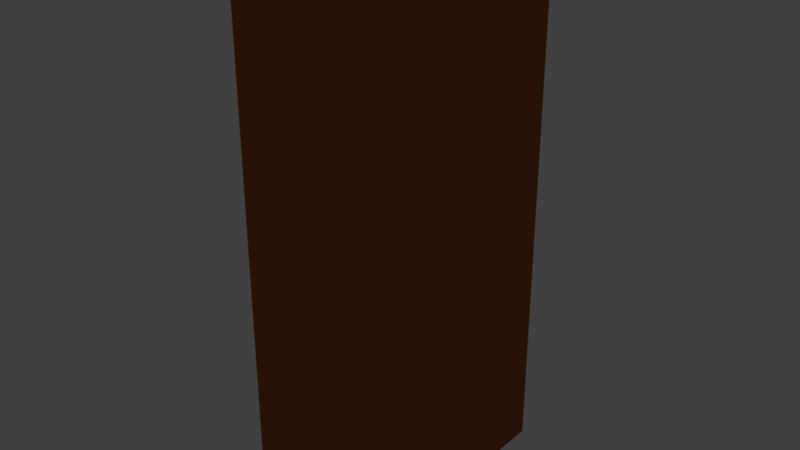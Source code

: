# Source: closet_01_mockup.blend  (saved by Blender 2.78.0; exported with 4.5.12 LTS)
import bpy
from mathutils import Matrix  # noqa: F401  (used for matrix-valued properties, if any)

bpy.ops.wm.read_factory_settings(use_empty=True)
scene = bpy.context.scene
scene.name = 'Scene'

# ---- collections
col_collection_1 = bpy.data.collections.new('Collection 1'); scene.collection.children.link(col_collection_1)

# ---- materials (node trees are filled in below, after node groups)
mat_closet_01b_material = bpy.data.materials.new('closet_01b_material')
mat_closet_01b_material.alpha_threshold = 0.0
mat_closet_01b_material.use_transparent_shadow = False
mat_closet_01b_material.diffuse_color = (0.8, 0.2813, 0.126, 1.0)
mat_closet_01b_material.roughness = 0.5
mat_closet_01b_material.specular_intensity = 0.0
mat_closet_01a_material = bpy.data.materials.new('closet_01a_material')
mat_closet_01a_material.alpha_threshold = 0.0
mat_closet_01a_material.use_transparent_shadow = False
mat_closet_01a_material.diffuse_color = (0.3343, 0.09953, 0.02951, 1.0)
mat_closet_01a_material.roughness = 0.5
mat_closet_01a_material.specular_intensity = 0.0
mat_black_material = bpy.data.materials.new('black_material')
mat_black_material.alpha_threshold = 0.0
mat_black_material.use_transparent_shadow = False
mat_black_material.diffuse_color = (0.0, 0.0, 0.0, 1.0)
mat_black_material.roughness = 0.5
mat_black_material.specular_intensity = 0.0

# ---- material node trees

# ---- world
world_world = bpy.data.worlds.new('World'); scene.world = world_world
world_world.color = (0.05088, 0.05088, 0.05088)
world_world.use_sun_shadow = False
world_world.sun_shadow_jitter_overblur = 0.0
world_world.cycles.sampling_method = 'MANUAL'

# ---- lights
light_hemi_001 = bpy.data.lights.new('Hemi.001', 'SUN')
light_hemi_001.transmission_factor = 0.0
light_hemi_001.angle = 0.1993
light_hemi_001.energy = 0.5
light_hemi_001.shadow_buffer_clip_start = 0.5
light_hemi_001.shadow_soft_size = 0.1
light_hemi_001.shadow_cascade_max_distance = 1000.0
light_hemi = bpy.data.lights.new('Hemi', 'SUN')
light_hemi.transmission_factor = 0.0
light_hemi.angle = 0.1993
light_hemi.energy = 1.0
light_hemi.shadow_buffer_clip_start = 0.5
light_hemi.shadow_soft_size = 0.1
light_hemi.shadow_cascade_max_distance = 1000.0

# ---- meshes
me_plane_002 = bpy.data.meshes.new('Plane.002')
me_plane_002.from_pydata([(-0.01649, 0.0, -0.7894), (-0.01649, 0.0, 0.7894), (0.01649, 0.0, -0.7894), (0.01649, 0.0, 0.7894), (-0.01649, -0.3264, -0.7894), (-0.01649, -0.3264, 0.7894), (0.01649, -0.3264, -0.7894), (0.01649, -0.3264, 0.7894)], [], [(5, 7, 3, 1), (1, 3, 2, 0), (6, 2, 3, 7), (4, 5, 1, 0), (0, 2, 6, 4), (4, 6, 7, 5)])
_uv = me_plane_002.uv_layers.new(name='UVMap')
_uv.uv.foreach_set('vector', [0.9561, 0.0, 1.0, 0.0, 1.0, 0.2067, 0.9561, 0.2067, 0.9123, 0.0, 0.9561, 0.0, 0.9561, 1.0, 0.9123, 1.0, 0.4342, 0.0, 0.8684, 0.0, 0.8684, 1.0, 0.4342, 1.0, 3.172e-07, 1.0, 0.0, 0.0, 0.4342, 0.0, 0.4342, 1.0, 0.9561, 0.2067, 1.0, 0.2067, 1.0, 0.4134, 0.9561, 0.4134, 0.9123, 1.0, 0.8684, 1.0, 0.8684, 0.0, 0.9123, 0.0])
me_plane_002.materials.append(mat_closet_01b_material)
me_plane_002.use_remesh_preserve_volume = False
me_plane_002.use_remesh_preserve_attributes = False
me_plane_002.use_mirror_vertex_groups = False
me_plane_002.update()
me_plane_001 = bpy.data.meshes.new('Plane.001')
me_plane_001.from_pydata([(-0.01649, 0.0, -0.7894), (-0.01649, 0.0, 0.7894), (0.01649, 0.0, -0.7894), (0.01649, 0.0, 0.7894), (-0.01649, 0.3264, -0.7894), (-0.01649, 0.3264, 0.7894), (0.01649, 0.3264, -0.7894), (0.01649, 0.3264, 0.7894)], [], [(0, 2, 3, 1), (4, 6, 2, 0), (0, 1, 5, 4), (2, 6, 7, 3), (1, 3, 7, 5), (4, 5, 7, 6)])
_uv = me_plane_001.uv_layers.new(name='UVMap')
_uv.uv.foreach_set('vector', [0.9123, 1.0, 0.8684, 1.0, 0.8684, 0.0, 0.9123, 0.0, 0.9561, 0.0, 1.0, 0.0, 1.0, 0.2067, 0.9561, 0.2067, 3.422e-07, 1.0, 0.0, 0.0, 0.4342, 0.0, 0.4342, 1.0, 0.4342, 0.0, 0.8684, 0.0, 0.8684, 1.0, 0.4342, 1.0, 0.9561, 0.2067, 1.0, 0.2067, 1.0, 0.4134, 0.9561, 0.4134, 0.9123, 1.0, 0.9123, 0.0, 0.9561, 0.0, 0.9561, 1.0])
me_plane_001.materials.append(mat_closet_01b_material)
me_plane_001.use_remesh_preserve_volume = False
me_plane_001.use_remesh_preserve_attributes = False
me_plane_001.use_mirror_vertex_groups = False
me_plane_001.update()
me_plane = bpy.data.meshes.new('Plane')
me_plane.from_pydata([(-0.3928, -0.3922, 0.0), (0.0, -0.3922, 0.0), (-0.3928, 0.3922, 0.0), (0.0, 0.3922, 0.0), (-0.3928, -0.3922, 1.7), (0.0, -0.3922, 1.7), (-0.3928, 0.3922, 1.7), (0.0, 0.3922, 1.7), (-0.3928, 0.3264, 0.0606), (-0.3928, -0.3264, 0.0606), (-0.3928, 0.3264, 1.639), (-0.3928, -0.3264, 1.639), (-0.3598, 0.3264, 0.0606), (-0.3598, -0.3264, 0.0606), (-0.3598, 0.3264, 1.639), (-0.3598, -0.3264, 1.639)], [], [(0, 2, 3, 1), (4, 5, 7, 6), (1, 3, 7, 5), (2, 0, 9, 8), (3, 2, 6, 7), (0, 1, 5, 4), (11, 10, 14, 15), (6, 2, 8, 10), (0, 4, 11, 9), (4, 6, 10, 11), (12, 13, 15, 14), (9, 11, 15, 13), (8, 9, 13, 12), (10, 8, 12, 14)])
me_plane.polygons.foreach_set('material_index', [0, 0, 0, 0, 0, 0, 0, 0, 0, 0, 1, 0, 0, 0])
_uv = me_plane.uv_layers.new(name='UVMap')
_uv.uv.foreach_set('vector', [0.5105, 0.9512, 0.5105, 0.6355, 0.6383, 0.6355, 0.6383, 0.9512, 0.0, 0.6843, 0.1278, 0.6843, 0.1278, 1.0, 7.759e-08, 1.0, 0.2552, 0.6843, 2.037e-07, 0.6843, 0.0, 9.597e-08, 0.2552, 0.0, 0.5105, 0.6843, 0.2552, 0.6843, 0.2767, 0.6599, 0.4891, 0.6599, 0.8507, 1.2e-08, 0.9785, 0.0, 0.9785, 0.6843, 0.8507, 0.6843, 0.8507, 0.6843, 0.7229, 0.6843, 0.7229, 0.0, 0.8507, 0.0, 0.6383, 0.8982, 0.6383, 0.6355, 0.649, 0.6355, 0.649, 0.8982, 0.5105, 0.0, 0.5105, 0.6843, 0.4891, 0.6599, 0.4891, 0.02439, 0.2552, 0.6843, 0.2552, 0.0, 0.2767, 0.02439, 0.2767, 0.6599, 0.2552, 0.0, 0.5105, 0.0, 0.4891, 0.02439, 0.2767, 0.02439, 0.7229, 0.6355, 0.5105, 0.6355, 0.5105, 0.0, 0.7229, 0.0, 0.9893, 0.6355, 0.9893, 0.0, 1.0, 0.0, 1.0, 0.6355, 0.649, 0.8982, 0.649, 0.6355, 0.6598, 0.6355, 0.6598, 0.8982, 0.9893, 0.0, 0.9893, 0.6355, 0.9785, 0.6355, 0.9785, 0.0])
me_plane.materials.append(mat_closet_01a_material)
me_plane.materials.append(mat_black_material)
me_plane.use_remesh_preserve_volume = False
me_plane.use_remesh_preserve_attributes = False
me_plane.use_mirror_vertex_groups = False
me_plane.update()

# ---- objects
ob_door_left = bpy.data.objects.new('door_left', me_plane_002)
ob_door_right = bpy.data.objects.new('door_right', me_plane_001)
ob_closet_01 = bpy.data.objects.new('closet_01', me_plane)
ob_bottom_light = bpy.data.objects.new('bottom_light', light_hemi_001)
ob_top_height = bpy.data.objects.new('top_height', light_hemi)

# ---- transforms, parenting, visibility, modifiers, constraints
ob_door_left.location = (-0.3763, 0.3264, 0.85)
ob_door_left.lineart.crease_threshold = 0.0
ob_door_right.location = (-0.3763, -0.3264, 0.85)
ob_door_right.lineart.crease_threshold = 0.0
ob_closet_01.location = (0.0, 0.0, 0.0)
ob_closet_01.lineart.crease_threshold = 0.0
ob_bottom_light.location = (0.0, 0.0, -100.0)
ob_bottom_light.rotation_euler = (0.0, 3.142, 0.0)
ob_bottom_light.hide_viewport = True
ob_bottom_light.hide_select = True
ob_bottom_light.lineart.crease_threshold = 0.0
ob_top_height.location = (0.0, 0.0, 100.0)
ob_top_height.hide_viewport = True
ob_top_height.hide_select = True
ob_top_height.lineart.crease_threshold = 0.0

# ---- collection membership
col_collection_1.objects.link(ob_door_left)
col_collection_1.objects.link(ob_door_right)
col_collection_1.objects.link(ob_closet_01)
col_collection_1.objects.link(ob_bottom_light)
col_collection_1.objects.link(ob_top_height)

# ---- scene / render settings (as saved in the file)
scene.frame_start = 1; scene.frame_end = 250; scene.frame_set(1)
scene.render.engine = 'BLENDER_EEVEE_NEXT'
scene.render.resolution_percentage = 50
scene.render.dither_intensity = 0.0
scene.cycles.use_denoising = False
scene.cycles.samples = 128
scene.cycles.sampling_pattern = 'TABULATED_SOBOL'
scene.cycles.light_sampling_threshold = 0.0
scene.cycles.use_adaptive_sampling = False
scene.cycles.use_light_tree = False
scene.cycles.blur_glossy = 0.0
scene.cycles.sample_clamp_indirect = 0.0
scene.view_settings.view_transform = 'Standard'
bpy.context.view_layer.update()

# ---- added for rendering (the .blend has no active camera): camera
cam_auto = bpy.data.cameras.new('AutoCamera')
cam_auto.lens = 50.0
cam_auto.sensor_width = 36.0
cam_auto.clip_end = 1000.0
ob_auto_camera = bpy.data.objects.new('AutoCamera', cam_auto)
scene.collection.objects.link(ob_auto_camera)
ob_auto_camera.location = (1.57353, -2.12392, 2.26595)
ob_auto_camera.rotation_euler = (1.09748, -7.21219e-08, 0.694738)
scene.camera = ob_auto_camera
bpy.context.view_layer.update()
